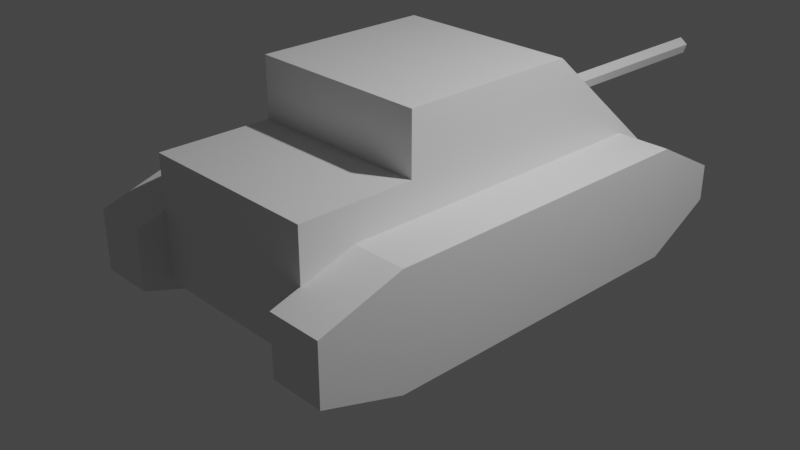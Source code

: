 # Source: su144.blend  (saved by Blender 2.92.15; exported with 4.5.12 LTS)
import bpy
from mathutils import Matrix  # noqa: F401  (used for matrix-valued properties, if any)

bpy.ops.wm.read_factory_settings(use_empty=True)
scene = bpy.context.scene
scene.name = 'Scene'

# ---- collections
col_collection = bpy.data.collections.new('Collection'); scene.collection.children.link(col_collection)

# ---- materials (node trees are filled in below, after node groups)
mat_material = bpy.data.materials.new('Material')
mat_material.alpha_threshold = 0.0
mat_material.use_transparent_shadow = False
mat_material.line_color = (0.0, 0.0, 0.0, 1.0)

# ---- material node trees
mat_material.use_nodes = True; mat_material.node_tree.nodes.clear()
_N = mat_material.node_tree.nodes; _L = mat_material.node_tree.links
n0 = _N.new('ShaderNodeOutputMaterial'); n0.name = 'Material Output'; n0.location = (300, 300)
n1 = _N.new('ShaderNodeBsdfPrincipled'); n1.name = 'Principled BSDF'; n1.location = (10, 300)
n1.distribution = 'GGX'
n1.subsurface_method = 'BURLEY'
n1.inputs[2].default_value = 0.4
n1.inputs[3].default_value = 1.45
n1.inputs[27].default_value = (0.0, 0.0, 0.0, 1.0)
n1.inputs[28].default_value = 1.0
_L.new(n1.outputs[0], n0.inputs[0])
n0.is_active_output = True

# ---- world
world_world = bpy.data.worlds.new('World'); scene.world = world_world
world_world.use_nodes = True; world_world.node_tree.nodes.clear()
_N = world_world.node_tree.nodes; _L = world_world.node_tree.links
n0 = _N.new('ShaderNodeOutputWorld'); n0.name = 'World Output'; n0.location = (300, 300)
n1 = _N.new('ShaderNodeBackground'); n1.name = 'Background'; n1.location = (10, 300)
n1.inputs[0].default_value = (0.05088, 0.05088, 0.05088, 1.0)
_L.new(n1.outputs[0], n0.inputs[0])
n0.is_active_output = True
world_world.color = (0.05088, 0.05088, 0.05088)
world_world.use_sun_shadow = False
world_world.sun_shadow_jitter_overblur = 0.0

# ---- cameras
cam_camera = bpy.data.cameras.new('Camera')
cam_camera.clip_end = 100.0
cam_camera.ortho_scale = 7.314

# ---- lights
light_light = bpy.data.lights.new('Light', 'POINT')
light_light.transmission_factor = 0.0
light_light.energy = 1000.0
light_light.shadow_soft_size = 0.1
light_light.shadow_maximum_resolution = 0.006
light_light.use_absolute_resolution = True

# ---- meshes
me_cube = bpy.data.meshes.new('Cube')
me_cube.from_pydata([(1.341, 1.176, 1.0), (1.341, 2.071, -1.0), (1.341, -2.071, -1.0), (-1.341, 1.176, 1.0), (-1.341, 2.071, -1.0), (-1.341, -2.071, -1.0), (-1.341, -0.8103, -1.0), (1.341, -0.8103, 1.0), (-1.341, -0.8103, 1.0), (1.341, -0.8103, -1.0), (1.341, 2.795, -0.4115), (-1.341, -2.071, 0.3409), (1.341, -2.071, 0.3409), (-1.341, 2.795, -0.4115), (1.341, -0.8103, 0.3409), (-1.341, -0.8103, 0.3409)], [], [(15, 8, 3, 13), (6, 9, 2, 5), (15, 11, 12, 14), (13, 3, 0, 10), (10, 0, 7, 14), (4, 1, 9, 6), (14, 7, 8, 15), (0, 3, 8, 7), (5, 11, 15, 6), (1, 10, 14, 9), (4, 13, 10, 1), (9, 14, 12, 2), (6, 15, 13, 4), (2, 12, 11, 5)])
_uv = me_cube.uv_layers.new(name='UVMap')
_uv.uv.foreach_set('vector', [0.5426, 0.07609, 0.625, 0.07609, 0.625, 0.25, 0.5426, 0.25, 0.125, 0.6739, 0.375, 0.6739, 0.375, 0.75, 0.125, 0.75, 0.5426, 0.07609, 0.5426, 0.0, 0.5426, 0.75, 0.5426, 0.6739, 0.5426, 0.25, 0.625, 0.25, 0.625, 0.5, 0.5426, 0.5, 0.5426, 0.5, 0.625, 0.5, 0.625, 0.6739, 0.5426, 0.6739, 0.125, 0.5, 0.375, 0.5, 0.375, 0.6739, 0.125, 0.6739, 0.5426, 0.6739, 0.625, 0.6739, 0.875, 0.6739, 0.5426, 0.07609, 0.625, 0.5, 0.875, 0.5, 0.875, 0.6739, 0.625, 0.6739, 0.375, 0.0, 0.5426, 0.0, 0.5426, 0.07609, 0.375, 0.07609, 0.375, 0.5, 0.5426, 0.5, 0.5426, 0.6739, 0.375, 0.6739, 0.375, 0.25, 0.5426, 0.25, 0.5426, 0.5, 0.375, 0.5, 0.375, 0.6739, 0.5426, 0.6739, 0.5426, 0.75, 0.375, 0.75, 0.375, 0.07609, 0.5426, 0.07609, 0.5426, 0.25, 0.375, 0.25, 0.375, 0.75, 0.5426, 0.75, 0.5426, 1.0, 0.375, 1.0])
me_cube.materials.append(mat_material)
me_cube.use_remesh_preserve_volume = False
me_cube.use_remesh_preserve_attributes = False
me_cube.use_mirror_vertex_groups = False
me_cube.update()
me_cylinder = bpy.data.meshes.new('Cylinder')
me_cylinder.from_pydata([(0.0, 1.0, -1.0), (0.0, 1.0, 1.0), (0.9511, 0.309, -1.0), (0.9511, 0.309, 1.0), (0.5878, -0.809, -1.0), (0.5878, -0.809, 1.0), (-0.5878, -0.809, -1.0), (-0.5878, -0.809, 1.0), (-0.9511, 0.309, -1.0), (-0.9511, 0.309, 1.0)], [], [(0, 1, 3, 2), (2, 3, 5, 4), (4, 5, 7, 6), (3, 1, 9, 7, 5), (6, 7, 9, 8), (8, 9, 1, 0), (0, 2, 4, 6, 8)])
_uv = me_cylinder.uv_layers.new(name='UVMap')
_uv.uv.foreach_set('vector', [1.0, 0.5, 1.0, 1.0, 0.8, 1.0, 0.8, 0.5, 0.8, 0.5, 0.8, 1.0, 0.6, 1.0, 0.6, 0.5, 0.6, 0.5, 0.6, 1.0, 0.4, 1.0, 0.4, 0.5, 0.4783, 0.3242, 0.25, 0.49, 0.02175, 0.3242, 0.1089, 0.05584, 0.3911, 0.05584, 0.4, 0.5, 0.4, 1.0, 0.2, 1.0, 0.2, 0.5, 0.2, 0.5, 0.2, 1.0, 2.98e-08, 1.0, 2.98e-08, 0.5, 0.75, 0.49, 0.9783, 0.3242, 0.8911, 0.05584, 0.6089, 0.05584, 0.5217, 0.3242])
me_cylinder.use_remesh_fix_poles = True
me_cylinder.use_remesh_preserve_attributes = False
me_cylinder.use_mirror_vertex_groups = False
me_cylinder.update()
me_cube_001 = bpy.data.meshes.new('Cube.001')
me_cube_001.from_pydata([(-1.0, -1.0, -0.5312), (-1.0, -1.0, 0.5312), (-1.0, 1.0, -0.3058), (-1.0, 1.0, 0.3388), (1.0, -1.0, -0.5312), (1.0, -1.0, 0.5312), (1.0, 1.0, -0.3058), (1.0, 1.0, 0.3388), (-1.0, 0.7133, -1.0), (-1.0, 0.7133, 1.0), (1.0, 0.7133, -1.0), (1.0, 0.7133, 1.0), (-1.0, -0.6598, -1.0), (1.0, -0.6598, 1.0), (-1.0, -0.6598, 1.0), (1.0, -0.6598, -1.0)], [], [(8, 9, 3, 2), (2, 3, 7, 6), (15, 13, 5, 4), (4, 5, 1, 0), (12, 15, 4, 0), (13, 14, 1, 5), (7, 3, 9, 11), (2, 6, 10, 8), (6, 7, 11, 10), (12, 14, 9, 8), (0, 1, 14, 12), (11, 9, 14, 13), (8, 10, 15, 12), (10, 11, 13, 15)])
_uv = me_cube_001.uv_layers.new(name='UVMap')
_uv.uv.foreach_set('vector', [0.375, 0.2142, 0.625, 0.2142, 0.625, 0.25, 0.375, 0.25, 0.375, 0.25, 0.625, 0.25, 0.625, 0.5, 0.375, 0.5, 0.375, 0.7075, 0.625, 0.7075, 0.625, 0.75, 0.375, 0.75, 0.375, 0.75, 0.625, 0.75, 0.625, 1.0, 0.375, 1.0, 0.125, 0.7075, 0.375, 0.7075, 0.375, 0.75, 0.125, 0.75, 0.625, 0.7075, 0.875, 0.7075, 0.875, 0.75, 0.625, 0.75, 0.625, 0.5, 0.875, 0.5, 0.875, 0.5358, 0.625, 0.5358, 0.125, 0.5, 0.375, 0.5, 0.375, 0.5358, 0.125, 0.5358, 0.375, 0.5, 0.625, 0.5, 0.625, 0.5358, 0.375, 0.5358, 0.375, 0.04253, 0.625, 0.04253, 0.625, 0.2142, 0.375, 0.2142, 0.375, 0.0, 0.625, 0.0, 0.625, 0.04253, 0.375, 0.04253, 0.625, 0.5358, 0.875, 0.5358, 0.875, 0.7075, 0.625, 0.7075, 0.125, 0.5358, 0.375, 0.5358, 0.375, 0.7075, 0.125, 0.7075, 0.375, 0.5358, 0.625, 0.5358, 0.625, 0.7075, 0.375, 0.7075])
me_cube_001.use_remesh_fix_poles = True
me_cube_001.use_remesh_preserve_attributes = False
me_cube_001.use_mirror_vertex_groups = False
me_cube_001.update()
me_cube_002 = bpy.data.meshes.new('Cube.002')
me_cube_002.from_pydata([(-1.0, -1.0, -0.5312), (-1.0, -1.0, 0.5312), (-1.0, 1.0, -0.3058), (-1.0, 1.0, 0.3388), (1.0, -1.0, -0.5312), (1.0, -1.0, 0.5312), (1.0, 1.0, -0.3058), (1.0, 1.0, 0.3388), (-1.0, 0.7133, -1.0), (-1.0, 0.7133, 1.0), (1.0, 0.7133, -1.0), (1.0, 0.7133, 1.0), (-1.0, -0.6598, -1.0), (1.0, -0.6598, 1.0), (-1.0, -0.6598, 1.0), (1.0, -0.6598, -1.0)], [], [(8, 9, 3, 2), (2, 3, 7, 6), (15, 13, 5, 4), (4, 5, 1, 0), (12, 15, 4, 0), (13, 14, 1, 5), (7, 3, 9, 11), (2, 6, 10, 8), (6, 7, 11, 10), (12, 14, 9, 8), (0, 1, 14, 12), (11, 9, 14, 13), (8, 10, 15, 12), (10, 11, 13, 15)])
_uv = me_cube_002.uv_layers.new(name='UVMap')
_uv.uv.foreach_set('vector', [0.375, 0.2142, 0.625, 0.2142, 0.625, 0.25, 0.375, 0.25, 0.375, 0.25, 0.625, 0.25, 0.625, 0.5, 0.375, 0.5, 0.375, 0.7075, 0.625, 0.7075, 0.625, 0.75, 0.375, 0.75, 0.375, 0.75, 0.625, 0.75, 0.625, 1.0, 0.375, 1.0, 0.125, 0.7075, 0.375, 0.7075, 0.375, 0.75, 0.125, 0.75, 0.625, 0.7075, 0.875, 0.7075, 0.875, 0.75, 0.625, 0.75, 0.625, 0.5, 0.875, 0.5, 0.875, 0.5358, 0.625, 0.5358, 0.125, 0.5, 0.375, 0.5, 0.375, 0.5358, 0.125, 0.5358, 0.375, 0.5, 0.625, 0.5, 0.625, 0.5358, 0.375, 0.5358, 0.375, 0.04253, 0.625, 0.04253, 0.625, 0.2142, 0.375, 0.2142, 0.375, 0.0, 0.625, 0.0, 0.625, 0.04253, 0.375, 0.04253, 0.625, 0.5358, 0.875, 0.5358, 0.875, 0.7075, 0.625, 0.7075, 0.125, 0.5358, 0.375, 0.5358, 0.375, 0.7075, 0.125, 0.7075, 0.375, 0.5358, 0.625, 0.5358, 0.625, 0.7075, 0.375, 0.7075])
me_cube_002.use_remesh_fix_poles = True
me_cube_002.use_remesh_preserve_attributes = False
me_cube_002.use_mirror_vertex_groups = False
me_cube_002.update()

# ---- objects
ob_cube = bpy.data.objects.new('Cube', me_cube)
ob_light = bpy.data.objects.new('Light', light_light)
ob_camera = bpy.data.objects.new('Camera', cam_camera)
ob_cylinder = bpy.data.objects.new('Cylinder', me_cylinder)
ob_cube_001 = bpy.data.objects.new('Cube.001', me_cube_001)
ob_cube_002 = bpy.data.objects.new('Cube.002', me_cube_002)

# ---- transforms, parenting, visibility, modifiers, constraints
ob_cube.location = (0.0, 0.0, 0.6681)
ob_cube.scale = (0.7599, 1.0, 1.0)
ob_cube.lock_rotations_4d = False
ob_cube.empty_display_type = 'ARROWS'
ob_cube.lineart.crease_threshold = 0.0
ob_light.location = (4.076, 1.005, 5.904)
ob_light.rotation_euler = (0.6503, 0.05522, 1.866)
ob_light.lock_rotations_4d = False
ob_light.empty_display_type = 'ARROWS'
ob_light.color = (0.0, 0.0, 0.0, 0.0)
ob_light.lineart.crease_threshold = 0.0
ob_camera.location = (7.359, -6.926, 4.958)
ob_camera.rotation_euler = (1.109, 0.0, 0.8149)
ob_camera.lock_rotations_4d = False
ob_camera.empty_display_type = 'ARROWS'
ob_camera.color = (0.0, 0.0, 0.0, 0.0)
ob_camera.display_type = 'WIRE'
ob_camera.lineart.crease_threshold = 0.0
ob_cylinder.location = (0.0, 3.308, 0.7928)
ob_cylinder.rotation_euler = (1.571, 0.0, 0.0)
ob_cylinder.scale = (0.1, 0.1, 1.5)
ob_cylinder.lineart.crease_threshold = 0.0
ob_cube_001.location = (-1.314, 0.298, 0.0)
ob_cube_001.scale = (0.3046, 2.688, 0.6202)
ob_cube_001.lineart.crease_threshold = 0.0
ob_cube_002.location = (1.314, 0.298, 0.0)
ob_cube_002.scale = (0.3046, 2.688, 0.6202)
ob_cube_002.lineart.crease_threshold = 0.0

# ---- collection membership
col_collection.objects.link(ob_cube)
col_collection.objects.link(ob_light)
col_collection.objects.link(ob_camera)
col_collection.objects.link(ob_cylinder)
col_collection.objects.link(ob_cube_001)
col_collection.objects.link(ob_cube_002)

# ---- scene / render settings (as saved in the file)
scene.camera = ob_camera
scene.frame_start = 1; scene.frame_end = 250; scene.frame_set(1)
scene.render.engine = 'BLENDER_EEVEE_NEXT'
scene.cycles.use_denoising = False
scene.cycles.samples = 128
scene.cycles.sampling_pattern = 'TABULATED_SOBOL'
scene.cycles.use_adaptive_sampling = False
scene.cycles.use_light_tree = False
scene.view_settings.view_transform = 'Filmic'
bpy.context.view_layer.update()
